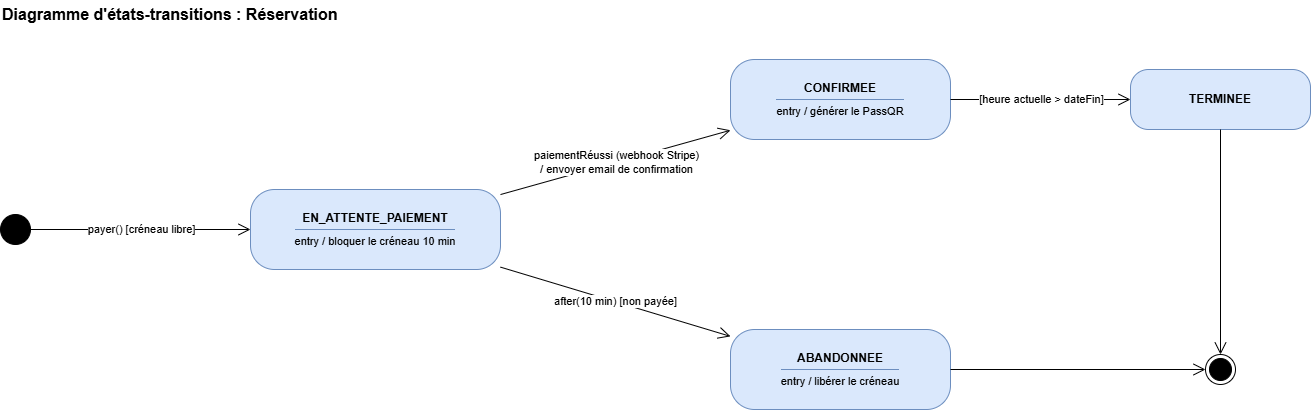

The diagram above was exported from draw.io. Its source (the exported page's mxGraphModel, read from the mxfile embedded in the PNG):
<mxGraphModel dx="1404" dy="998" grid="1" gridSize="10" guides="1" tooltips="1" connect="1" arrows="1" fold="1" page="1" pageScale="1" pageWidth="1654" pageHeight="700" math="0" shadow="0">
  <root>
    <mxCell id="0" />
    <mxCell id="1" parent="0" />
    <mxCell id="t0" parent="1" style="text;html=1;fontSize=16;fontStyle=1;align=left;verticalAlign=middle;" value="Diagramme d'états-transitions : Réservation" vertex="1">
      <mxGeometry height="30" width="600" x="40" as="geometry" />
    </mxCell>
    <mxCell id="Réservation-i" parent="1" style="ellipse;html=1;fillColor=#000000;strokeColor=#000000;aspect=fixed;" value="" vertex="1">
      <mxGeometry height="30" width="30" x="40" y="215" as="geometry" />
    </mxCell>
    <mxCell id="Réservation-ATT" parent="1" style="rounded=1;whiteSpace=wrap;html=1;arcSize=30;fillColor=#dae8fc;strokeColor=#6c8ebf;fontSize=12;verticalAlign=middle;" value="&lt;b&gt;EN_ATTENTE_PAIEMENT&lt;/b&gt;&lt;hr style=&quot;border:none;border-top:1px solid #6c8ebf;margin:4px 0&quot;&gt;&lt;span style=&quot;font-size:11px&quot;&gt;entry / bloquer le créneau 10 min&lt;/span&gt;" vertex="1">
      <mxGeometry height="80" width="250" x="290" y="190" as="geometry" />
    </mxCell>
    <mxCell id="Réservation-CONF" parent="1" style="rounded=1;whiteSpace=wrap;html=1;arcSize=30;fillColor=#dae8fc;strokeColor=#6c8ebf;fontSize=12;verticalAlign=middle;" value="&lt;b&gt;CONFIRMEE&lt;/b&gt;&lt;hr style=&quot;border:none;border-top:1px solid #6c8ebf;margin:4px 0&quot;&gt;&lt;span style=&quot;font-size:11px&quot;&gt;entry / générer le PassQR&lt;/span&gt;" vertex="1">
      <mxGeometry height="80" width="220" x="770" y="60" as="geometry" />
    </mxCell>
    <mxCell id="Réservation-ABAN" parent="1" style="rounded=1;whiteSpace=wrap;html=1;arcSize=30;fillColor=#dae8fc;strokeColor=#6c8ebf;fontSize=12;verticalAlign=middle;" value="&lt;b&gt;ABANDONNEE&lt;/b&gt;&lt;hr style=&quot;border:none;border-top:1px solid #6c8ebf;margin:4px 0&quot;&gt;&lt;span style=&quot;font-size:11px&quot;&gt;entry / libérer le créneau&lt;/span&gt;" vertex="1">
      <mxGeometry height="80" width="220" x="770" y="330" as="geometry" />
    </mxCell>
    <mxCell id="Réservation-TERM" parent="1" style="rounded=1;whiteSpace=wrap;html=1;arcSize=30;fillColor=#dae8fc;strokeColor=#6c8ebf;fontSize=12;verticalAlign=middle;" value="&lt;b&gt;TERMINEE&lt;/b&gt;" vertex="1">
      <mxGeometry height="60" width="180" x="1170" y="70" as="geometry" />
    </mxCell>
    <mxCell id="Réservation-f1" parent="1" style="ellipse;html=1;shape=endState;fillColor=#000000;strokeColor=#000000;aspect=fixed;" value="" vertex="1">
      <mxGeometry height="30" width="30" x="1245" y="355" as="geometry" />
    </mxCell>
    <mxCell id="Réservation-e0" edge="1" parent="1" source="Réservation-i" style="html=1;endArrow=open;endSize=10;rounded=1;fontSize=11;labelBackgroundColor=#ffffff;" target="Réservation-ATT" value="payer() [créneau libre]">
      <mxGeometry relative="1" as="geometry" />
    </mxCell>
    <mxCell id="Réservation-e1" edge="1" parent="1" source="Réservation-ATT" style="html=1;endArrow=open;endSize=10;rounded=1;fontSize=11;labelBackgroundColor=#ffffff;" target="Réservation-CONF" value="paiementRéussi (webhook Stripe)&lt;br&gt;/ envoyer email de confirmation">
      <mxGeometry relative="1" as="geometry" />
    </mxCell>
    <mxCell id="Réservation-e2" edge="1" parent="1" source="Réservation-ATT" style="html=1;endArrow=open;endSize=10;rounded=1;fontSize=11;labelBackgroundColor=#ffffff;" target="Réservation-ABAN" value="after(10 min) [non payée]">
      <mxGeometry relative="1" as="geometry" />
    </mxCell>
    <mxCell id="Réservation-e3" edge="1" parent="1" source="Réservation-CONF" style="html=1;endArrow=open;endSize=10;rounded=1;fontSize=11;labelBackgroundColor=#ffffff;" target="Réservation-TERM" value="[heure actuelle &amp;gt; dateFin]">
      <mxGeometry relative="1" as="geometry" />
    </mxCell>
    <mxCell id="Réservation-e4" edge="1" parent="1" source="Réservation-TERM" style="html=1;endArrow=open;endSize=10;rounded=1;fontSize=11;labelBackgroundColor=#ffffff;" target="Réservation-f1" value="">
      <mxGeometry relative="1" as="geometry" />
    </mxCell>
    <mxCell id="Réservation-e5" edge="1" parent="1" source="Réservation-ABAN" style="html=1;endArrow=open;endSize=10;rounded=1;fontSize=11;labelBackgroundColor=#ffffff;" target="Réservation-f1" value="">
      <mxGeometry relative="1" as="geometry" />
    </mxCell>
  </root>
</mxGraphModel>